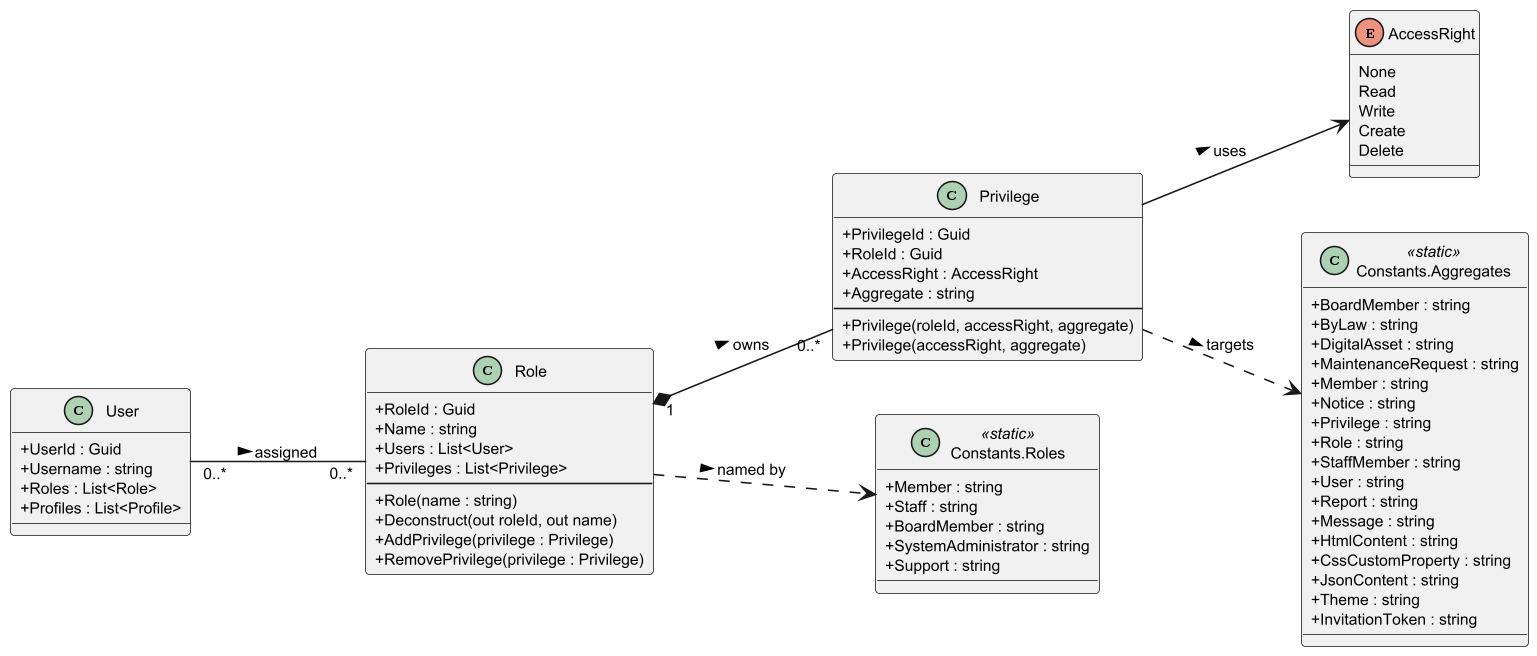

The diagram above was rendered by PlantUML. Its source (embedded in the PNG):
@startuml
skinparam dpi 150
skinparam pageMargin 10
skinparam classAttributeIconSize 0
skinparam classFontSize 11
skinparam defaultFontSize 10
skinparam wrapWidth 200
left to right direction

enum AccessRight {
  None
  Read
  Write
  Create
  Delete
}

class Role {
  +RoleId : Guid
  +Name : string
  +Users : List<User>
  +Privileges : List<Privilege>
  --
  +Role(name : string)
  +Deconstruct(out roleId, out name)
  +AddPrivilege(privilege : Privilege)
  +RemovePrivilege(privilege : Privilege)
}

class Privilege {
  +PrivilegeId : Guid
  +RoleId : Guid
  +AccessRight : AccessRight
  +Aggregate : string
  --
  +Privilege(roleId, accessRight, aggregate)
  +Privilege(accessRight, aggregate)
}

class User {
  +UserId : Guid
  +Username : string
  +Roles : List<Role>
  +Profiles : List<Profile>
}

class "Constants.Roles" as ConstRoles <<static>> {
  +Member : string
  +Staff : string
  +BoardMember : string
  +SystemAdministrator : string
  +Support : string
}

class "Constants.Aggregates" as ConstAggregates <<static>> {
  +BoardMember : string
  +ByLaw : string
  +DigitalAsset : string
  +MaintenanceRequest : string
  +Member : string
  +Notice : string
  +Privilege : string
  +Role : string
  +StaffMember : string
  +User : string
  +Report : string
  +Message : string
  +HtmlContent : string
  +CssCustomProperty : string
  +JsonContent : string
  +Theme : string
  +InvitationToken : string
}

User "0..*" -- "0..*" Role : assigned >
Role "1" *-- "0..*" Privilege : owns >
Privilege --> AccessRight : uses >
Role ..> ConstRoles : named by >
Privilege ..> ConstAggregates : targets >

@enduml